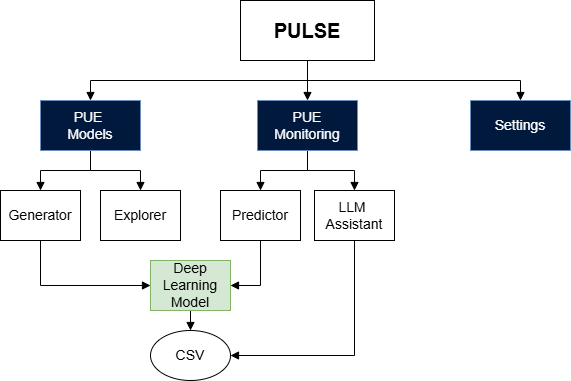

The diagram above was exported from draw.io. Its source (the exported page's mxGraphModel, read from the mxfile embedded in the PNG):
<mxGraphModel dx="1723" dy="919" grid="1" gridSize="10" guides="1" tooltips="1" connect="1" arrows="1" fold="1" page="1" pageScale="1" pageWidth="827" pageHeight="1169" math="0" shadow="0">
  <root>
    <mxCell id="0" />
    <mxCell id="1" parent="0" />
    <mxCell id="2" style="edgeStyle=orthogonalEdgeStyle;rounded=0;orthogonalLoop=1;jettySize=auto;html=1;exitX=0.5;exitY=1;exitDx=0;exitDy=0;entryX=0.5;entryY=0;entryDx=0;entryDy=0;endArrow=block;endFill=1;" edge="1" source="4" target="13" parent="1">
      <mxGeometry relative="1" as="geometry" />
    </mxCell>
    <mxCell id="3" style="edgeStyle=orthogonalEdgeStyle;rounded=0;orthogonalLoop=1;jettySize=auto;html=1;exitX=0.5;exitY=1;exitDx=0;exitDy=0;entryX=0.5;entryY=0;entryDx=0;entryDy=0;endArrow=block;endFill=1;" edge="1" source="4" target="15" parent="1">
      <mxGeometry relative="1" as="geometry" />
    </mxCell>
    <mxCell id="4" value="PUE&lt;div&gt;Monitoring&lt;/div&gt;" style="rounded=0;whiteSpace=wrap;html=1;fontSize=14;fillColor=light-dark(#00193d, #1d293b);strokeColor=#6c8ebf;fontColor=#FFFFFF;" vertex="1" parent="1">
      <mxGeometry x="357" y="660" width="100" height="50" as="geometry" />
    </mxCell>
    <mxCell id="5" style="edgeStyle=orthogonalEdgeStyle;rounded=0;orthogonalLoop=1;jettySize=auto;html=1;exitX=0.5;exitY=1;exitDx=0;exitDy=0;entryX=0;entryY=0.5;entryDx=0;entryDy=0;endArrow=block;endFill=1;" edge="1" source="6" target="17" parent="1">
      <mxGeometry relative="1" as="geometry" />
    </mxCell>
    <mxCell id="6" value="Generator" style="rounded=0;whiteSpace=wrap;html=1;fontSize=14;" vertex="1" parent="1">
      <mxGeometry x="100" y="750" width="80" height="50" as="geometry" />
    </mxCell>
    <mxCell id="7" value="Settings" style="rounded=0;whiteSpace=wrap;html=1;fontSize=14;fillColor=light-dark(#00193d, #1d293b);strokeColor=#6c8ebf;fontColor=#FFFFFF;" vertex="1" parent="1">
      <mxGeometry x="570" y="660" width="100" height="50" as="geometry" />
    </mxCell>
    <mxCell id="8" style="edgeStyle=orthogonalEdgeStyle;rounded=0;orthogonalLoop=1;jettySize=auto;html=1;exitX=0.5;exitY=1;exitDx=0;exitDy=0;entryX=0.5;entryY=0;entryDx=0;entryDy=0;endArrow=block;endFill=1;" edge="1" source="10" target="6" parent="1">
      <mxGeometry relative="1" as="geometry" />
    </mxCell>
    <mxCell id="9" style="edgeStyle=orthogonalEdgeStyle;rounded=0;orthogonalLoop=1;jettySize=auto;html=1;exitX=0.5;exitY=1;exitDx=0;exitDy=0;entryX=0.5;entryY=0;entryDx=0;entryDy=0;endArrow=block;endFill=1;" edge="1" source="10" target="11" parent="1">
      <mxGeometry relative="1" as="geometry" />
    </mxCell>
    <mxCell id="10" value="PUE&amp;nbsp;&lt;div&gt;Models&lt;/div&gt;" style="rounded=0;whiteSpace=wrap;html=1;fontSize=14;fillColor=light-dark(#00193d, #1d293b);strokeColor=#6c8ebf;fontColor=#FFFFFF;" vertex="1" parent="1">
      <mxGeometry x="140" y="660" width="100" height="50" as="geometry" />
    </mxCell>
    <mxCell id="11" value="Explorer" style="rounded=0;whiteSpace=wrap;html=1;fontSize=14;" vertex="1" parent="1">
      <mxGeometry x="200" y="750" width="80" height="50" as="geometry" />
    </mxCell>
    <mxCell id="12" style="edgeStyle=orthogonalEdgeStyle;rounded=0;orthogonalLoop=1;jettySize=auto;html=1;exitX=0.5;exitY=1;exitDx=0;exitDy=0;entryX=1;entryY=0.5;entryDx=0;entryDy=0;endArrow=block;endFill=1;" edge="1" source="13" target="17" parent="1">
      <mxGeometry relative="1" as="geometry" />
    </mxCell>
    <mxCell id="13" value="Predictor" style="rounded=0;whiteSpace=wrap;html=1;fontSize=14;" vertex="1" parent="1">
      <mxGeometry x="320" y="750" width="80" height="50" as="geometry" />
    </mxCell>
    <mxCell id="14" style="edgeStyle=orthogonalEdgeStyle;rounded=0;orthogonalLoop=1;jettySize=auto;html=1;exitX=0.5;exitY=1;exitDx=0;exitDy=0;entryX=1;entryY=0.5;entryDx=0;entryDy=0;endArrow=block;endFill=1;" edge="1" source="15" target="22" parent="1">
      <mxGeometry relative="1" as="geometry">
        <mxPoint x="330" y="954" as="targetPoint" />
      </mxGeometry>
    </mxCell>
    <mxCell id="15" value="LLM&amp;nbsp;&lt;div&gt;Assistant&lt;/div&gt;" style="rounded=0;whiteSpace=wrap;html=1;fontSize=14;" vertex="1" parent="1">
      <mxGeometry x="414" y="750" width="80" height="50" as="geometry" />
    </mxCell>
    <mxCell id="16" style="edgeStyle=orthogonalEdgeStyle;rounded=0;orthogonalLoop=1;jettySize=auto;html=1;exitX=0.5;exitY=1;exitDx=0;exitDy=0;entryX=0.5;entryY=0;entryDx=0;entryDy=0;endArrow=block;endFill=1;" edge="1" source="17" target="22" parent="1">
      <mxGeometry relative="1" as="geometry">
        <mxPoint x="290" y="929" as="targetPoint" />
      </mxGeometry>
    </mxCell>
    <mxCell id="17" value="Deep Learning Model" style="rounded=0;whiteSpace=wrap;html=1;fontSize=14;fillColor=#d5e8d4;strokeColor=#82b366;" vertex="1" parent="1">
      <mxGeometry x="250" y="820" width="80" height="50" as="geometry" />
    </mxCell>
    <mxCell id="18" style="edgeStyle=orthogonalEdgeStyle;rounded=0;orthogonalLoop=1;jettySize=auto;html=1;exitX=0.5;exitY=1;exitDx=0;exitDy=0;entryX=0.5;entryY=0;entryDx=0;entryDy=0;endArrow=block;endFill=1;" edge="1" source="21" target="10" parent="1">
      <mxGeometry relative="1" as="geometry">
        <Array as="points">
          <mxPoint x="407" y="640" />
          <mxPoint x="190" y="640" />
        </Array>
      </mxGeometry>
    </mxCell>
    <mxCell id="19" style="edgeStyle=orthogonalEdgeStyle;rounded=0;orthogonalLoop=1;jettySize=auto;html=1;exitX=0.5;exitY=1;exitDx=0;exitDy=0;entryX=0.5;entryY=0;entryDx=0;entryDy=0;endArrow=block;endFill=1;" edge="1" source="21" target="4" parent="1">
      <mxGeometry relative="1" as="geometry" />
    </mxCell>
    <mxCell id="20" style="edgeStyle=orthogonalEdgeStyle;rounded=0;orthogonalLoop=1;jettySize=auto;html=1;exitX=0.5;exitY=1;exitDx=0;exitDy=0;entryX=0.5;entryY=0;entryDx=0;entryDy=0;endArrow=block;endFill=1;" edge="1" source="21" target="7" parent="1">
      <mxGeometry relative="1" as="geometry">
        <Array as="points">
          <mxPoint x="407" y="640" />
          <mxPoint x="620" y="640" />
        </Array>
      </mxGeometry>
    </mxCell>
    <mxCell id="21" value="PULSE" style="rounded=0;whiteSpace=wrap;html=1;fontSize=20;fontStyle=1" vertex="1" parent="1">
      <mxGeometry x="340" y="560" width="134" height="60" as="geometry" />
    </mxCell>
    <mxCell id="22" value="CSV" style="ellipse;whiteSpace=wrap;html=1;fontSize=14;" vertex="1" parent="1">
      <mxGeometry x="250" y="890" width="80" height="50" as="geometry" />
    </mxCell>
  </root>
</mxGraphModel>